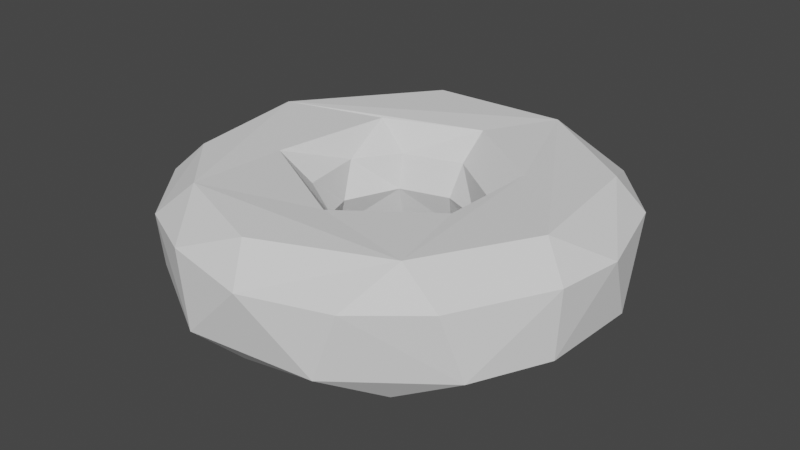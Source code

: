 # Source: LoopsCereal.blend  (saved by Blender 2.92.15; exported with 4.5.12 LTS)
import bpy
from mathutils import Matrix  # noqa: F401  (used for matrix-valued properties, if any)

bpy.ops.wm.read_factory_settings(use_empty=True)
scene = bpy.context.scene
scene.name = 'Scene'

# ---- collections
col_collection = bpy.data.collections.new('Collection'); scene.collection.children.link(col_collection)

# ---- world
world_world = bpy.data.worlds.new('World'); scene.world = world_world
world_world.use_nodes = True; world_world.node_tree.nodes.clear()
_N = world_world.node_tree.nodes; _L = world_world.node_tree.links
n0 = _N.new('ShaderNodeOutputWorld'); n0.name = 'World Output'; n0.location = (300, 300)
n1 = _N.new('ShaderNodeBackground'); n1.name = 'Background'; n1.location = (10, 300)
n1.inputs[0].default_value = (0.05088, 0.05088, 0.05088, 1.0)
_L.new(n1.outputs[0], n0.inputs[0])
n0.is_active_output = True
world_world.color = (0.05088, 0.05088, 0.05088)
world_world.use_sun_shadow = False
world_world.sun_shadow_jitter_overblur = 0.0

# ---- meshes
me_torus = bpy.data.meshes.new('Torus')
me_torus.from_pydata([(1.535, 0.08532, 0.2121), (0.7084, 0.3492, 0.4142), (0.5209, 0.2472, 0.2381), (0.5473, 0.1167, -0.2405), (0.7718, -0.1399, -0.4126), (1.113, 0.01243, -0.4787), (1.32, -0.1737, -0.4141), (1.495, 0.2858, -0.2406), (1.153, 0.6974, 0.4166), (1.354, 0.7424, 0.2138), (1.001, 0.9119, -0.4209), (0.601, 0.4763, -0.4146), (0.3243, 0.3698, -8.052e-10), (0.3673, 0.4303, -0.2363), (1.147, 1.006, -0.2349), (0.2927, 1.045, -0.4799), (0.9278, 1.221, 0.2062), (0.3911, 1.224, 0.4332), (0.08582, 0.7746, 0.4143), (0.07816, 0.5679, 0.2391), (-0.01363, 0.791, -0.4112), (0.4977, 1.435, -0.2427), (0.4473, 1.465, 0.2166), (0.03671, 0.4832, 0.001361), (-0.008066, 0.563, -0.2404), (-0.09018, 1.327, -0.4175), (-0.0984, 1.539, -0.2035), (-0.408, 1.476, 0.2412), (-0.5996, 1.216, 0.4167), (-0.3224, 0.3837, -1.816e-09), (-0.6476, 1.385, -0.2118), (-1.275, 0.292, 0.4325), (-0.5897, 0.5169, 0.4141), (-0.3411, 0.4446, 0.236), (-0.3457, 0.4437, -0.2387), (-0.9112, 0.6224, -0.48), (-1.073, 0.8231, -0.4153), (-1.072, 1.097, -0.2148), (-1.082, 1.059, 0.2419), (-0.6393, 0.4272, -0.4131), (-1.458, 0.495, 0.2117), (-0.5459, 0.1431, 0.2404), (-0.5715, 0.04149, -0.2335), (-1.444, 0.4903, -0.2349), (-0.4886, 0.0044, -0.001861), (-0.728, -0.3402, 0.4126), (-0.7562, -0.1873, -0.4145), (-1.304, -0.2816, -0.4168), (-1.528, -0.1001, 0.2115), (-1.478, -0.3854, -0.2439), (-0.4883, -0.2956, 0.2372), (-0.789, -0.789, -0.478), (-1.381, -0.6811, 0.2117), (-1.185, -0.5845, 0.4152), (-0.39, -0.2926, 0.001758), (-0.3987, -0.3987, -0.2388), (-0.8041, -1.048, -0.4177), (-1.072, -1.072, -0.2399), (-0.9655, -1.193, 0.2046), (-0.7423, -1.05, 0.4321), (-0.344, -0.6945, -0.4149), (-0.4716, -1.447, 0.2429), (-0.06272, -0.5674, 0.2372), (-0.07498, -0.4905, 9.177e-10), (-0.3239, -1.51, -0.2323), (0.08716, -0.7904, 0.4137), (0.08801, -0.574, -0.2332), (-0.02598, -1.326, 0.4153), (-0.08434, -1.319, -0.4149), (0.1125, -1.541, 0.2029), (0.3097, -0.7137, -0.4136), (0.4177, -0.9812, -0.4798), (0.8444, -0.9969, 0.4326), (0.8182, -1.061, -0.4186), (0.5564, -1.409, -0.2399), (0.6997, -1.36, 0.2091), (0.4608, -0.3485, 0.2309), (0.294, -0.3903, -0.001861), (1.13, -1.04, 0.2263), (0.6862, -0.356, 0.4148), (0.513, -0.2401, -0.2383), (1.231, -0.9303, -0.2204), (0.5002, -0.03279, 6.124e-10), (1.475, -0.3866, 0.2235), (1.273, -0.2527, 0.4315), (1.46, -0.4015, -0.2403)], [], [(5, 10, 6), (9, 8, 0), (11, 5, 4), (13, 11, 3), (14, 9, 7), (17, 1, 84), (15, 10, 5), (16, 8, 9), (17, 18, 1), (19, 12, 2), (20, 15, 11), (10, 21, 14), (22, 17, 16), (21, 22, 16), (25, 26, 21), (19, 29, 23), (29, 24, 23), (30, 27, 26), (34, 20, 24), (20, 35, 15), (35, 25, 15), (25, 30, 26), (36, 30, 25), (38, 28, 27), (39, 35, 20), (36, 37, 30), (40, 38, 37), (41, 29, 33), (42, 39, 34), (41, 44, 29), (44, 42, 29), (45, 41, 32), (42, 46, 39), (35, 47, 36), (48, 31, 40), (47, 49, 43), (46, 51, 35), (54, 42, 44), (54, 55, 42), (55, 46, 42), (51, 56, 47), (57, 52, 49), (53, 59, 31), (55, 60, 46), (60, 51, 46), (57, 58, 52), (61, 59, 58), (63, 55, 54), (64, 61, 58), (65, 62, 45), (61, 67, 59), (68, 64, 56), (69, 61, 64), (3, 82, 12, 13), (71, 68, 51), (72, 65, 59), (74, 69, 64), (77, 66, 63), (78, 72, 75), (73, 81, 74), (72, 79, 65), (79, 76, 65), (82, 80, 77), (85, 83, 81), (0, 84, 83), (2, 82, 76), (7, 0, 85), (0, 8, 84), (6, 10, 7), (7, 9, 0), (3, 11, 4), (2, 12, 82), (19, 2, 1, 18), (10, 14, 7), (8, 17, 84), (11, 15, 5), (14, 16, 9), (16, 17, 8), (13, 12, 23, 24), (13, 20, 11), (14, 21, 16), (19, 23, 12), (17, 22, 27, 28), (13, 24, 20), (15, 25, 10), (10, 25, 21), (21, 26, 22), (26, 27, 22), (18, 17, 31, 32), (28, 31, 17), (33, 19, 18, 32), (27, 30, 37, 38), (19, 33, 29), (29, 34, 24), (35, 36, 25), (31, 28, 38, 40), (34, 39, 20), (48, 40, 43, 49), (32, 41, 33), (29, 42, 34), (36, 43, 37), (43, 40, 37), (31, 45, 32), (39, 46, 35), (36, 47, 43), (53, 31, 48, 52), (45, 50, 41), (41, 50, 44), (35, 51, 47), (57, 49, 47, 56), (49, 52, 48), (50, 54, 44), (53, 52, 58, 59), (63, 54, 50, 62), (31, 59, 45), (45, 62, 50), (51, 60, 70, 71), (56, 64, 57), (57, 64, 58), (59, 65, 45), (63, 66, 55), (55, 66, 60), (51, 68, 56), (61, 69, 67), (66, 70, 60), (74, 64, 68, 73), (67, 72, 59), (71, 73, 68), (72, 67, 69, 75), (77, 63, 62, 76), (65, 76, 62), (75, 74, 81, 78), (74, 75, 69), (71, 70, 4, 5), (77, 80, 66), (66, 80, 70), (80, 4, 70), (84, 72, 78, 83), (71, 5, 73), (76, 82, 77), (81, 83, 78), (81, 73, 6, 85), (5, 6, 73), (1, 79, 72, 84), (85, 0, 83), (76, 79, 1, 2), (82, 3, 80), (80, 3, 4), (6, 7, 85)])
_uv = me_torus.uv_layers.new(name='UVMap')
_uv.uv.foreach_set('vector', [0.5021, 0.25, 0.6173, 0.3333, 0.4791, 0.3333, 0.5863, 0.5562, 0.5869, 0.6667, 0.5154, 0.557, 0.6066, 0.1667, 0.5021, 0.25, 0.4712, 0.1667, 0.6374, 0.08333, 0.6066, 0.1667, 0.5334, 0.08333, 0.6146, 0.4167, 0.5863, 0.5562, 0.5301, 0.4167, 0.702, 0.6785, 0.573, 0.8333, 0.4706, 0.6686, 0.7067, 0.25, 0.6173, 0.3333, 0.5021, 0.25, 0.6527, 0.5607, 0.5869, 0.6667, 0.5863, 0.5562, 0.702, 0.6785, 0.7326, 0.8333, 0.573, 0.8333, 0.7284, 0.9167, 0.6354, 1.0, 0.5708, 0.9167, 0.7525, 0.1667, 0.7067, 0.25, 0.6066, 0.1667, 0.6173, 0.3333, 0.6969, 0.4167, 0.6146, 0.4167, 0.7071, 0.5683, 0.702, 0.6785, 0.6527, 0.5607, 0.6969, 0.4167, 0.7071, 0.5683, 0.6527, 0.5607, 0.7608, 0.3333, 0.7664, 0.4367, 0.6969, 0.4167, 0.7284, 0.9167, 0.8608, 1.0, 0.7379, 1.0, 0.8608, 2.22e-16, 0.7522, 0.08333, 0.7379, 2.22e-16, 0.8213, 0.4266, 0.7928, 0.5833, 0.7664, 0.4367, 0.8552, 0.08333, 0.7525, 0.1667, 0.7522, 0.08333, 0.7525, 0.1667, 0.9055, 0.25, 0.7067, 0.25, 0.9055, 0.25, 0.7608, 0.3333, 0.7067, 0.25, 0.7608, 0.3333, 0.8213, 0.4266, 0.7664, 0.4367, 0.8961, 0.3333, 0.8213, 0.4266, 0.7608, 0.3333, 0.8767, 0.5833, 0.8233, 0.6667, 0.7928, 0.5833, 0.9064, 0.1667, 0.9055, 0.25, 0.7525, 0.1667, 0.8961, 0.3333, 0.8735, 0.4265, 0.8213, 0.4266, 0.9496, 0.5721, 0.8767, 0.5833, 0.8735, 0.4265, 0.9591, 0.9167, 0.8608, 1.0, 0.8541, 0.9167, 0.974, 0.08333, 0.9064, 0.1667, 0.8552, 0.08333, 0.9591, 0.9167, 0.9766, 1.0, 0.8608, 1.0, 0.9766, 2.22e-16, 0.974, 0.08333, 0.8608, 2.22e-16, 0.9878, 0.8333, 0.9591, 0.9167, 0.885, 0.8333, 0.974, 0.08333, 0.9897, 0.1667, 0.9064, 0.1667, 0.9055, 0.25, 0.9893, 0.3333, 0.8961, 0.3333, 1.0, 0.5725, 0.9575, 0.6701, 0.9496, 0.5721, 0.9893, 0.3333, 1.0, 0.4167, 0.9479, 0.4167, 0.04226, 0.1667, 0.126, 0.25, 8.882e-16, 0.25, 0.1024, 2.22e-16, 0.02826, 0.08333, 0.01239, 2.22e-16, 0.1024, 2.22e-16, 0.1251, 0.08333, 0.02826, 0.08333, 0.1251, 0.08333, 0.04226, 0.1667, 0.02826, 0.08333, 0.126, 0.25, 0.1459, 0.3333, 0.0371, 0.3333, 0.125, 0.4167, 0.07462, 0.5721, 0.04049, 0.4167, 0.07295, 0.6667, 0.1567, 0.6677, 0.01013, 0.6764, 0.1251, 0.08333, 0.1768, 0.1667, 0.04226, 0.1667, 0.1768, 0.1667, 0.126, 0.25, 0.04226, 0.1667, 0.125, 0.4167, 0.1376, 0.5663, 0.07462, 0.5721, 0.1999, 0.5833, 0.1567, 0.6677, 0.1376, 0.5663, 0.2257, 2.22e-16, 0.1251, 0.08333, 0.1024, 2.22e-16, 0.2128, 0.4294, 0.1999, 0.5833, 0.1376, 0.5663, 0.2677, 0.8333, 0.2323, 0.9167, 0.07216, 0.8333, 0.1999, 0.5833, 0.2468, 0.6667, 0.1567, 0.6677, 0.2398, 0.3333, 0.2128, 0.4294, 0.1459, 0.3333, 0.269, 0.5576, 0.1999, 0.5833, 0.2128, 0.4294, 0.5334, 0.08333, 0.4891, 2.22e-16, 0.6354, 2.22e-16, 0.6374, 0.08333, 0.3139, 0.25, 0.2398, 0.3333, 0.126, 0.25, 0.3632, 0.6767, 0.2677, 0.8333, 0.1567, 0.6677, 0.3099, 0.4167, 0.269, 0.5576, 0.2128, 0.4294, 0.3526, 2.22e-16, 0.2742, 0.08333, 0.2257, 2.22e-16, 0.3839, 0.5708, 0.3632, 0.6767, 0.3242, 0.5727, 0.3547, 0.3333, 0.3927, 0.4408, 0.3099, 0.4167, 0.3632, 0.6767, 0.4238, 0.8333, 0.2677, 0.8333, 0.4238, 0.8333, 0.3971, 0.9167, 0.2677, 0.8333, 0.4891, 2.22e-16, 0.4302, 0.08333, 0.3526, 2.22e-16, 0.4573, 0.4167, 0.4602, 0.5777, 0.3927, 0.4408, 0.5154, 0.557, 0.4706, 0.6686, 0.4602, 0.5777, 0.5708, 0.9167, 0.4891, 1.0, 0.3971, 0.9167, 0.5301, 0.4167, 0.5154, 0.557, 0.4573, 0.4167, 0.5154, 0.557, 0.5869, 0.6667, 0.4706, 0.6686, 0.4791, 0.3333, 0.6173, 0.3333, 0.5301, 0.4167, 0.5301, 0.4167, 0.5863, 0.5562, 0.5154, 0.557, 0.5334, 0.08333, 0.6066, 0.1667, 0.4712, 0.1667, 0.5708, 0.9167, 0.6354, 1.0, 0.4891, 1.0, 0.7284, 0.9167, 0.5708, 0.9167, 0.573, 0.8333, 0.7326, 0.8333, 0.6173, 0.3333, 0.6146, 0.4167, 0.5301, 0.4167, 0.5869, 0.6667, 0.702, 0.6785, 0.4706, 0.6686, 0.6066, 0.1667, 0.7067, 0.25, 0.5021, 0.25, 0.6146, 0.4167, 0.6527, 0.5607, 0.5863, 0.5562, 0.6527, 0.5607, 0.702, 0.6785, 0.5869, 0.6667, 0.6374, 0.08333, 0.6354, 2.22e-16, 0.7379, 2.22e-16, 0.7522, 0.08333, 0.6374, 0.08333, 0.7525, 0.1667, 0.6066, 0.1667, 0.6146, 0.4167, 0.6969, 0.4167, 0.6527, 0.5607, 0.7284, 0.9167, 0.7379, 1.0, 0.6354, 1.0, 0.702, 0.6785, 0.7071, 0.5683, 0.7928, 0.5833, 0.8233, 0.6667, 0.6374, 0.08333, 0.7522, 0.08333, 0.7525, 0.1667, 0.7067, 0.25, 0.7608, 0.3333, 0.6173, 0.3333, 0.6173, 0.3333, 0.7608, 0.3333, 0.6969, 0.4167, 0.6969, 0.4167, 0.7664, 0.4367, 0.7071, 0.5683, 0.7664, 0.4367, 0.7928, 0.5833, 0.7071, 0.5683, 0.7326, 0.8333, 0.702, 0.6785, 0.9575, 0.6701, 0.885, 0.8333, 0.8233, 0.6667, 0.9575, 0.6701, 0.702, 0.6785, 0.8541, 0.9167, 0.7284, 0.9167, 0.7326, 0.8333, 0.885, 0.8333, 0.7928, 0.5833, 0.8213, 0.4266, 0.8735, 0.4265, 0.8767, 0.5833, 0.7284, 0.9167, 0.8541, 0.9167, 0.8608, 1.0, 0.8608, 2.22e-16, 0.8552, 0.08333, 0.7522, 0.08333, 0.9055, 0.25, 0.8961, 0.3333, 0.7608, 0.3333, 0.9575, 0.6701, 0.8233, 0.6667, 0.8767, 0.5833, 0.9496, 0.5721, 0.8552, 0.08333, 0.9064, 0.1667, 0.7525, 0.1667, 1.0, 0.5725, 0.9496, 0.5721, 0.9479, 0.4167, 1.0, 0.4167, 0.885, 0.8333, 0.9591, 0.9167, 0.8541, 0.9167, 0.8608, 2.22e-16, 0.974, 0.08333, 0.8552, 0.08333, 0.8961, 0.3333, 0.9479, 0.4167, 0.8735, 0.4265, 0.9479, 0.4167, 0.9496, 0.5721, 0.8735, 0.4265, 0.9575, 0.6701, 0.9878, 0.8333, 0.885, 0.8333, 0.9064, 0.1667, 0.9897, 0.1667, 0.9055, 0.25, 0.8961, 0.3333, 0.9893, 0.3333, 0.9479, 0.4167, 0.07295, 0.6667, 0.01013, 0.6764, 0.01132, 0.5725, 0.07462, 0.5721, 0.07216, 0.8333, 0.08651, 0.9167, 8.882e-16, 0.9167, 8.882e-16, 0.9167, 0.08651, 0.9167, 0.01239, 1.0, 8.882e-16, 0.25, 0.126, 0.25, 0.0371, 0.3333, 0.125, 0.4167, 0.04049, 0.4167, 0.0371, 0.3333, 0.1459, 0.3333, 0.04049, 0.4167, 0.07462, 0.5721, 0.01132, 0.5725, 0.08651, 0.9167, 0.1024, 1.0, 0.01239, 1.0, 0.07295, 0.6667, 0.07462, 0.5721, 0.1376, 0.5663, 0.1567, 0.6677, 0.2257, 1.0, 0.1024, 1.0, 0.08651, 0.9167, 0.2323, 0.9167, 0.01013, 0.6764, 0.1567, 0.6677, 0.07216, 0.8333, 0.07216, 0.8333, 0.2323, 0.9167, 0.08651, 0.9167, 0.126, 0.25, 0.1768, 0.1667, 0.315, 0.1667, 0.3139, 0.25, 0.1459, 0.3333, 0.2128, 0.4294, 0.125, 0.4167, 0.125, 0.4167, 0.2128, 0.4294, 0.1376, 0.5663, 0.1567, 0.6677, 0.2677, 0.8333, 0.07216, 0.8333, 0.2257, 2.22e-16, 0.2742, 0.08333, 0.1251, 0.08333, 0.1251, 0.08333, 0.2742, 0.08333, 0.1768, 0.1667, 0.126, 0.25, 0.2398, 0.3333, 0.1459, 0.3333, 0.1999, 0.5833, 0.269, 0.5576, 0.2468, 0.6667, 0.2742, 0.08333, 0.315, 0.1667, 0.1768, 0.1667, 0.3099, 0.4167, 0.2128, 0.4294, 0.2398, 0.3333, 0.3547, 0.3333, 0.2468, 0.6667, 0.3632, 0.6767, 0.1567, 0.6677, 0.3139, 0.25, 0.3547, 0.3333, 0.2398, 0.3333, 0.3632, 0.6767, 0.2468, 0.6667, 0.269, 0.5576, 0.3242, 0.5727, 0.3526, 1.0, 0.2257, 1.0, 0.2323, 0.9167, 0.3971, 0.9167, 0.2677, 0.8333, 0.3971, 0.9167, 0.2323, 0.9167, 0.3242, 0.5727, 0.3099, 0.4167, 0.3927, 0.4408, 0.3839, 0.5708, 0.3099, 0.4167, 0.3242, 0.5727, 0.269, 0.5576, 0.3139, 0.25, 0.315, 0.1667, 0.4712, 0.1667, 0.5021, 0.25, 0.3526, 2.22e-16, 0.4302, 0.08333, 0.2742, 0.08333, 0.2742, 0.08333, 0.4302, 0.08333, 0.315, 0.1667, 0.4302, 0.08333, 0.4712, 0.1667, 0.315, 0.1667, 0.4706, 0.6686, 0.3632, 0.6767, 0.3839, 0.5708, 0.4602, 0.5777, 0.3139, 0.25, 0.5021, 0.25, 0.3547, 0.3333, 0.3971, 0.9167, 0.4891, 1.0, 0.3526, 1.0, 0.3927, 0.4408, 0.4602, 0.5777, 0.3839, 0.5708, 0.3927, 0.4408, 0.3547, 0.3333, 0.4791, 0.3333, 0.4573, 0.4167, 0.5021, 0.25, 0.4791, 0.3333, 0.3547, 0.3333, 0.573, 0.8333, 0.4238, 0.8333, 0.3632, 0.6767, 0.4706, 0.6686, 0.4573, 0.4167, 0.5154, 0.557, 0.4602, 0.5777, 0.3971, 0.9167, 0.4238, 0.8333, 0.573, 0.8333, 0.5708, 0.9167, 0.4891, 2.22e-16, 0.5334, 0.08333, 0.4302, 0.08333, 0.4302, 0.08333, 0.5334, 0.08333, 0.4712, 0.1667, 0.4791, 0.3333, 0.5301, 0.4167, 0.4573, 0.4167])
me_torus.use_remesh_fix_poles = True
me_torus.use_remesh_preserve_attributes = False
me_torus.use_mirror_vertex_groups = False
me_torus.update()

# ---- objects
ob_torus = bpy.data.objects.new('Torus', me_torus)

# ---- transforms, parenting, visibility, modifiers, constraints
ob_torus.location = (0.0, 0.0, 0.0)
ob_torus.lineart.crease_threshold = 0.0

# ---- collection membership
col_collection.objects.link(ob_torus)

# ---- scene / render settings (as saved in the file)
scene.frame_start = 1; scene.frame_end = 250; scene.frame_set(1)
scene.render.engine = 'BLENDER_EEVEE_NEXT'
scene.cycles.use_denoising = False
scene.cycles.samples = 128
scene.cycles.sampling_pattern = 'TABULATED_SOBOL'
scene.cycles.use_adaptive_sampling = False
scene.cycles.use_light_tree = False
scene.view_settings.view_transform = 'Filmic'
bpy.context.view_layer.update()

# ---- added for rendering (the .blend has no active camera and no usable light): camera, sun
cam_auto = bpy.data.cameras.new('AutoCamera')
cam_auto.lens = 50.0
cam_auto.sensor_width = 36.0
cam_auto.clip_end = 1000.0
ob_auto_camera = bpy.data.objects.new('AutoCamera', cam_auto)
scene.collection.objects.link(ob_auto_camera)
ob_auto_camera.location = (4.10966, -4.92818, 3.26142)
ob_auto_camera.rotation_euler = (1.09748, -7.21219e-08, 0.694738)
scene.camera = ob_auto_camera
light_auto_sun = bpy.data.lights.new('AutoSun', 'SUN')
light_auto_sun.energy = 3.0
light_auto_sun.angle = 0.0523599
ob_auto_sun = bpy.data.objects.new('AutoSun', light_auto_sun)
scene.collection.objects.link(ob_auto_sun)
ob_auto_sun.rotation_euler = (0.872665, 0.174533, 0.523599)
bpy.context.view_layer.update()
